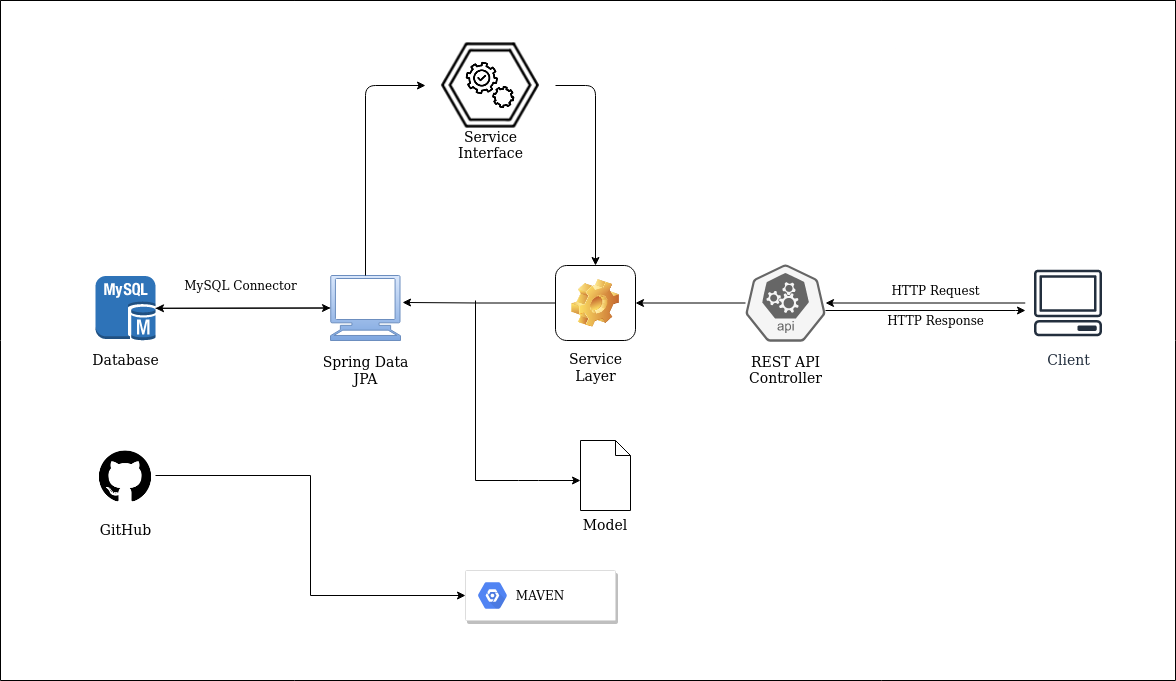

The diagram above was exported from draw.io. Its source (the exported page's mxGraphModel, read from the mxfile embedded in the PNG):
<mxGraphModel dx="2112" dy="682" grid="1" gridSize="10" guides="1" tooltips="1" connect="1" arrows="1" fold="1" page="1" pageScale="1" pageWidth="850" pageHeight="1100" background="#FFFFFF" math="0" shadow="0">
  <root>
    <mxCell id="0" />
    <mxCell id="1" parent="0" />
    <mxCell id="6mZXoCINNwqbtT-KNLCb-4" value="&lt;font style=&quot;font-size: 14px&quot;&gt;REST API&lt;/font&gt;&lt;br&gt;&lt;font style=&quot;font-size: 14px&quot;&gt;Controller&lt;/font&gt;" style="text;html=1;align=center;verticalAlign=middle;resizable=0;points=[];autosize=1;strokeColor=none;" vertex="1" parent="1">
      <mxGeometry x="585" y="510" width="90" height="40" as="geometry" />
    </mxCell>
    <mxCell id="6mZXoCINNwqbtT-KNLCb-11" style="edgeStyle=orthogonalEdgeStyle;rounded=0;orthogonalLoop=1;jettySize=auto;html=1;entryX=1.029;entryY=0.415;entryDx=0;entryDy=0;entryPerimeter=0;" edge="1" parent="1" source="6mZXoCINNwqbtT-KNLCb-5" target="6mZXoCINNwqbtT-KNLCb-8">
      <mxGeometry relative="1" as="geometry" />
    </mxCell>
    <mxCell id="6mZXoCINNwqbtT-KNLCb-5" value="&lt;font style=&quot;font-size: 14px&quot;&gt;Service&lt;br&gt;Layer&lt;/font&gt;" style="icon;html=1;image=img/clipart/Gear_128x128.png;" vertex="1" parent="1">
      <mxGeometry x="400" y="425" width="80" height="75" as="geometry" />
    </mxCell>
    <mxCell id="6mZXoCINNwqbtT-KNLCb-16" style="edgeStyle=orthogonalEdgeStyle;rounded=0;orthogonalLoop=1;jettySize=auto;html=1;" edge="1" parent="1" source="6mZXoCINNwqbtT-KNLCb-8" target="6mZXoCINNwqbtT-KNLCb-13">
      <mxGeometry relative="1" as="geometry" />
    </mxCell>
    <mxCell id="6mZXoCINNwqbtT-KNLCb-8" value="" style="shape=mxgraph.signs.tech.computer;html=1;pointerEvents=1;verticalLabelPosition=bottom;verticalAlign=top;align=center;fillColor=#dae8fc;strokeColor=#6c8ebf;gradientColor=#7ea6e0;" vertex="1" parent="1">
      <mxGeometry x="175" y="435" width="70" height="65" as="geometry" />
    </mxCell>
    <mxCell id="6mZXoCINNwqbtT-KNLCb-10" value="&lt;font style=&quot;font-size: 14px&quot;&gt;Spring Data&lt;b&gt;&lt;br&gt;&lt;/b&gt;JPA&lt;/font&gt;" style="text;html=1;align=center;verticalAlign=middle;resizable=0;points=[];autosize=1;strokeColor=none;" vertex="1" parent="1">
      <mxGeometry x="160" y="510" width="100" height="40" as="geometry" />
    </mxCell>
    <mxCell id="6mZXoCINNwqbtT-KNLCb-15" style="edgeStyle=orthogonalEdgeStyle;rounded=0;orthogonalLoop=1;jettySize=auto;html=1;" edge="1" parent="1" source="6mZXoCINNwqbtT-KNLCb-13" target="6mZXoCINNwqbtT-KNLCb-8">
      <mxGeometry relative="1" as="geometry" />
    </mxCell>
    <mxCell id="6mZXoCINNwqbtT-KNLCb-13" value="" style="outlineConnect=0;dashed=0;verticalLabelPosition=bottom;verticalAlign=top;align=center;html=1;shape=mxgraph.aws3.mysql_db_instance;fillColor=#2E73B8;gradientColor=none;" vertex="1" parent="1">
      <mxGeometry x="-60" y="435.5" width="60" height="64.5" as="geometry" />
    </mxCell>
    <mxCell id="6mZXoCINNwqbtT-KNLCb-17" value="&lt;font style=&quot;font-size: 14px&quot;&gt;Database&lt;/font&gt;" style="text;html=1;align=center;verticalAlign=middle;resizable=0;points=[];autosize=1;strokeColor=none;" vertex="1" parent="1">
      <mxGeometry x="-70" y="510" width="80" height="20" as="geometry" />
    </mxCell>
    <mxCell id="6mZXoCINNwqbtT-KNLCb-18" value="MySQL Connector" style="text;html=1;align=center;verticalAlign=middle;resizable=0;points=[];autosize=1;strokeColor=none;" vertex="1" parent="1">
      <mxGeometry x="20" y="435" width="130" height="20" as="geometry" />
    </mxCell>
    <mxCell id="6mZXoCINNwqbtT-KNLCb-20" value="&lt;font style=&quot;font-size: 14px&quot;&gt;Model&lt;/font&gt;" style="shape=mxgraph.bpmn.data;labelPosition=center;verticalLabelPosition=bottom;align=center;verticalAlign=top;whiteSpace=wrap;size=15;html=1;" vertex="1" parent="1">
      <mxGeometry x="425" y="600" width="50" height="70" as="geometry" />
    </mxCell>
    <mxCell id="6mZXoCINNwqbtT-KNLCb-26" value="" style="edgeStyle=elbowEdgeStyle;elbow=horizontal;endArrow=classic;html=1;" edge="1" parent="1">
      <mxGeometry width="50" height="50" relative="1" as="geometry">
        <mxPoint x="320" y="640" as="sourcePoint" />
        <mxPoint x="425" y="640" as="targetPoint" />
      </mxGeometry>
    </mxCell>
    <mxCell id="6mZXoCINNwqbtT-KNLCb-28" value="" style="endArrow=none;html=1;" edge="1" parent="1">
      <mxGeometry width="50" height="50" relative="1" as="geometry">
        <mxPoint x="320" y="460" as="sourcePoint" />
        <mxPoint x="320" y="640" as="targetPoint" />
      </mxGeometry>
    </mxCell>
    <mxCell id="6mZXoCINNwqbtT-KNLCb-46" value="" style="edgeStyle=orthogonalEdgeStyle;rounded=0;orthogonalLoop=1;jettySize=auto;html=1;" edge="1" parent="1" source="6mZXoCINNwqbtT-KNLCb-29" target="6mZXoCINNwqbtT-KNLCb-5">
      <mxGeometry relative="1" as="geometry" />
    </mxCell>
    <mxCell id="6mZXoCINNwqbtT-KNLCb-53" style="edgeStyle=orthogonalEdgeStyle;rounded=0;orthogonalLoop=1;jettySize=auto;html=1;" edge="1" parent="1" source="6mZXoCINNwqbtT-KNLCb-29" target="6mZXoCINNwqbtT-KNLCb-51">
      <mxGeometry relative="1" as="geometry">
        <Array as="points">
          <mxPoint x="860" y="470" />
          <mxPoint x="860" y="470" />
        </Array>
      </mxGeometry>
    </mxCell>
    <mxCell id="6mZXoCINNwqbtT-KNLCb-29" value="" style="html=1;dashed=0;whitespace=wrap;fillColor=#f5f5f5;strokeColor=#666666;points=[[0.005,0.63,0],[0.1,0.2,0],[0.9,0.2,0],[0.5,0,0],[0.995,0.63,0],[0.72,0.99,0],[0.5,1,0],[0.28,0.99,0]];shape=mxgraph.kubernetes.icon;prIcon=api;fontColor=#333333;" vertex="1" parent="1">
      <mxGeometry x="590" y="412.5" width="80" height="100" as="geometry" />
    </mxCell>
    <mxCell id="6mZXoCINNwqbtT-KNLCb-31" value="" style="shape=image;html=1;verticalAlign=top;verticalLabelPosition=bottom;labelBackgroundColor=#ffffff;imageAspect=0;aspect=fixed;image=https://cdn1.iconfinder.com/data/icons/shapes-101/300/Hexagon-128.png" vertex="1" parent="1">
      <mxGeometry x="270" y="180" width="130" height="130" as="geometry" />
    </mxCell>
    <mxCell id="6mZXoCINNwqbtT-KNLCb-35" value="&lt;font style=&quot;font-size: 14px&quot;&gt;Service &lt;br&gt;Interface&lt;/font&gt;" style="text;html=1;align=center;verticalAlign=middle;resizable=0;points=[];autosize=1;strokeColor=none;" vertex="1" parent="1">
      <mxGeometry x="295" y="285" width="80" height="40" as="geometry" />
    </mxCell>
    <mxCell id="6mZXoCINNwqbtT-KNLCb-36" value="" style="shape=image;html=1;verticalAlign=top;verticalLabelPosition=bottom;labelBackgroundColor=#ffffff;imageAspect=0;aspect=fixed;image=https://cdn0.iconfinder.com/data/icons/business-management-3-4/256/m-32-128.png" vertex="1" parent="1">
      <mxGeometry x="310" y="220" width="50" height="50" as="geometry" />
    </mxCell>
    <mxCell id="6mZXoCINNwqbtT-KNLCb-43" value="" style="edgeStyle=segmentEdgeStyle;endArrow=classic;html=1;exitX=1;exitY=0.5;exitDx=0;exitDy=0;" edge="1" parent="1" source="6mZXoCINNwqbtT-KNLCb-31" target="6mZXoCINNwqbtT-KNLCb-5">
      <mxGeometry width="50" height="50" relative="1" as="geometry">
        <mxPoint x="410" y="280" as="sourcePoint" />
        <mxPoint x="460" y="230" as="targetPoint" />
      </mxGeometry>
    </mxCell>
    <mxCell id="6mZXoCINNwqbtT-KNLCb-45" value="" style="edgeStyle=elbowEdgeStyle;elbow=horizontal;endArrow=classic;html=1;exitX=0.5;exitY=0;exitDx=0;exitDy=0;exitPerimeter=0;" edge="1" parent="1" source="6mZXoCINNwqbtT-KNLCb-8" target="6mZXoCINNwqbtT-KNLCb-31">
      <mxGeometry width="50" height="50" relative="1" as="geometry">
        <mxPoint x="170" y="320" as="sourcePoint" />
        <mxPoint x="220" y="270" as="targetPoint" />
        <Array as="points">
          <mxPoint x="210" y="330" />
        </Array>
      </mxGeometry>
    </mxCell>
    <mxCell id="6mZXoCINNwqbtT-KNLCb-60" style="edgeStyle=orthogonalEdgeStyle;rounded=0;orthogonalLoop=1;jettySize=auto;html=1;entryX=0;entryY=0.5;entryDx=0;entryDy=0;" edge="1" parent="1" source="6mZXoCINNwqbtT-KNLCb-47" target="6mZXoCINNwqbtT-KNLCb-49">
      <mxGeometry relative="1" as="geometry" />
    </mxCell>
    <mxCell id="6mZXoCINNwqbtT-KNLCb-47" value="" style="shape=image;html=1;verticalAlign=top;verticalLabelPosition=bottom;labelBackgroundColor=#ffffff;imageAspect=0;aspect=fixed;image=https://cdn1.iconfinder.com/data/icons/picons-social/57/github_rounded-128.png" vertex="1" parent="1">
      <mxGeometry x="-60" y="605" width="60" height="60" as="geometry" />
    </mxCell>
    <mxCell id="6mZXoCINNwqbtT-KNLCb-48" value="&lt;font style=&quot;font-size: 14px&quot;&gt;GitHub&lt;/font&gt;" style="text;html=1;align=center;verticalAlign=middle;resizable=0;points=[];autosize=1;strokeColor=none;" vertex="1" parent="1">
      <mxGeometry x="-65" y="680" width="70" height="20" as="geometry" />
    </mxCell>
    <mxCell id="6mZXoCINNwqbtT-KNLCb-49" value="MAVEN" style="strokeColor=#dddddd;shadow=1;strokeWidth=1;rounded=1;absoluteArcSize=1;arcSize=2;" vertex="1" parent="1">
      <mxGeometry x="310" y="730" width="150" height="50" as="geometry" />
    </mxCell>
    <mxCell id="6mZXoCINNwqbtT-KNLCb-50" value="" style="dashed=0;connectable=0;html=1;fillColor=#5184F3;strokeColor=none;shape=mxgraph.gcp2.hexIcon;prIcon=placeholder;part=1;labelPosition=right;verticalLabelPosition=middle;align=left;verticalAlign=middle;spacingLeft=5;fontColor=#999999;fontSize=12;" vertex="1" parent="6mZXoCINNwqbtT-KNLCb-49">
      <mxGeometry y="0.5" width="44" height="39" relative="1" as="geometry">
        <mxPoint x="5" y="-19.5" as="offset" />
      </mxGeometry>
    </mxCell>
    <mxCell id="6mZXoCINNwqbtT-KNLCb-57" value="" style="edgeStyle=orthogonalEdgeStyle;rounded=0;orthogonalLoop=1;jettySize=auto;html=1;" edge="1" parent="1" source="6mZXoCINNwqbtT-KNLCb-51" target="6mZXoCINNwqbtT-KNLCb-29">
      <mxGeometry relative="1" as="geometry">
        <mxPoint x="810" y="462.5" as="targetPoint" />
      </mxGeometry>
    </mxCell>
    <mxCell id="6mZXoCINNwqbtT-KNLCb-51" value="&lt;font style=&quot;font-size: 14px&quot;&gt;Client&lt;/font&gt;" style="outlineConnect=0;fontColor=#232F3E;gradientColor=none;strokeColor=#232F3E;fillColor=#ffffff;dashed=0;verticalLabelPosition=bottom;verticalAlign=top;align=center;html=1;fontSize=12;fontStyle=0;aspect=fixed;shape=mxgraph.aws4.resourceIcon;resIcon=mxgraph.aws4.client;" vertex="1" parent="1">
      <mxGeometry x="870" y="420" width="85" height="85" as="geometry" />
    </mxCell>
    <mxCell id="6mZXoCINNwqbtT-KNLCb-58" value="HTTP Request" style="text;html=1;align=center;verticalAlign=middle;resizable=0;points=[];autosize=1;strokeColor=none;" vertex="1" parent="1">
      <mxGeometry x="730" y="440" width="100" height="20" as="geometry" />
    </mxCell>
    <mxCell id="6mZXoCINNwqbtT-KNLCb-59" value="HTTP Response" style="text;html=1;align=center;verticalAlign=middle;resizable=0;points=[];autosize=1;strokeColor=none;" vertex="1" parent="1">
      <mxGeometry x="725" y="470" width="110" height="20" as="geometry" />
    </mxCell>
    <mxCell id="6mZXoCINNwqbtT-KNLCb-70" value="" style="swimlane;startSize=0;" vertex="1" parent="1">
      <mxGeometry x="-155" y="160" width="1175" height="680" as="geometry" />
    </mxCell>
  </root>
</mxGraphModel>